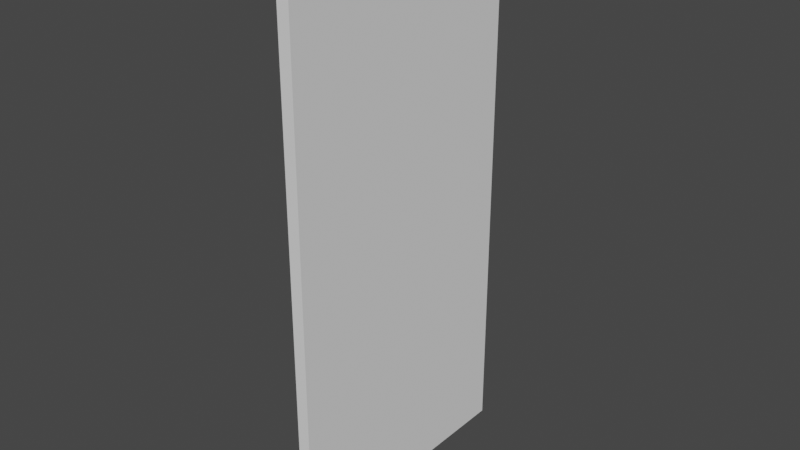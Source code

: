 # Source: HalfDoor.blend  (saved by Blender 2.90.8; exported with 4.5.12 LTS)
import bpy
from mathutils import Matrix  # noqa: F401  (used for matrix-valued properties, if any)

bpy.ops.wm.read_factory_settings(use_empty=True)
scene = bpy.context.scene
scene.name = 'Scene'

# ---- collections
col_collection = bpy.data.collections.new('Collection'); scene.collection.children.link(col_collection)

# ---- world
world_world = bpy.data.worlds.new('World'); scene.world = world_world
world_world.use_nodes = True; world_world.node_tree.nodes.clear()
_N = world_world.node_tree.nodes; _L = world_world.node_tree.links
n0 = _N.new('ShaderNodeOutputWorld'); n0.name = 'World Output'; n0.location = (300, 300)
n1 = _N.new('ShaderNodeBackground'); n1.name = 'Background'; n1.location = (10, 300)
n1.inputs[0].default_value = (0.05088, 0.05088, 0.05088, 1.0)
_L.new(n1.outputs[0], n0.inputs[0])
n0.is_active_output = True
world_world.color = (0.05088, 0.05088, 0.05088)
world_world.use_sun_shadow = False
world_world.sun_shadow_jitter_overblur = 0.0

# ---- meshes
me_cube_003 = bpy.data.meshes.new('Cube.003')
me_cube_003.from_pydata([(-1.0, -1.0, -1.0), (-1.0, -1.0, 1.0), (-1.0, 1.0, -1.0), (-1.0, 1.0, 1.0), (1.0, -1.0, -1.0), (1.0, -1.0, 1.0), (1.0, 1.0, -1.0), (1.0, 1.0, 1.0)], [], [(0, 1, 3, 2), (2, 3, 7, 6), (6, 7, 5, 4), (4, 5, 1, 0), (2, 6, 4, 0), (7, 3, 1, 5)])
_uv = me_cube_003.uv_layers.new(name='UVMap')
_uv.uv.foreach_set('vector', [0.375, 0.0, 0.625, 0.0, 0.625, 0.25, 0.375, 0.25, 0.375, 0.25, 0.625, 0.25, 0.625, 0.5, 0.375, 0.5, 0.375, 0.5, 0.625, 0.5, 0.625, 0.75, 0.375, 0.75, 0.375, 0.75, 0.625, 0.75, 0.625, 1.0, 0.375, 1.0, 0.125, 0.5, 0.375, 0.5, 0.375, 0.75, 0.125, 0.75, 0.625, 0.5, 0.875, 0.5, 0.875, 0.75, 0.625, 0.75])
me_cube_003.use_remesh_fix_poles = True
me_cube_003.use_remesh_preserve_attributes = False
me_cube_003.use_mirror_vertex_groups = False
me_cube_003.update()

# ---- objects
ob_cube_003 = bpy.data.objects.new('Cube.003', me_cube_003)

# ---- transforms, parenting, visibility, modifiers, constraints
ob_cube_003.location = (-0.1065, -0.7773, 1.559)
ob_cube_003.scale = (0.03496, 0.7551, 1.579)
ob_cube_003.lineart.crease_threshold = 0.0

# ---- collection membership
col_collection.objects.link(ob_cube_003)

# ---- scene / render settings (as saved in the file)
scene.frame_start = 0; scene.frame_end = 80; scene.frame_set(0)
scene.render.engine = 'BLENDER_EEVEE_NEXT'
scene.cycles.use_denoising = False
scene.cycles.samples = 128
scene.cycles.sampling_pattern = 'TABULATED_SOBOL'
scene.cycles.use_adaptive_sampling = False
scene.cycles.use_light_tree = False
scene.view_settings.view_transform = 'Filmic'
bpy.context.view_layer.update()

# ---- added for rendering (the .blend has no active camera and no usable light): camera, sun
cam_auto = bpy.data.cameras.new('AutoCamera')
cam_auto.lens = 50.0
cam_auto.sensor_width = 36.0
cam_auto.clip_end = 1000.0
ob_auto_camera = bpy.data.objects.new('AutoCamera', cam_auto)
scene.collection.objects.link(ob_auto_camera)
ob_auto_camera.location = (3.1326, -4.66424, 4.14995)
ob_auto_camera.rotation_euler = (1.09748, -7.21219e-08, 0.694738)
scene.camera = ob_auto_camera
light_auto_sun = bpy.data.lights.new('AutoSun', 'SUN')
light_auto_sun.energy = 3.0
light_auto_sun.angle = 0.0523599
ob_auto_sun = bpy.data.objects.new('AutoSun', light_auto_sun)
scene.collection.objects.link(ob_auto_sun)
ob_auto_sun.rotation_euler = (0.872665, 0.174533, 0.523599)
bpy.context.view_layer.update()
